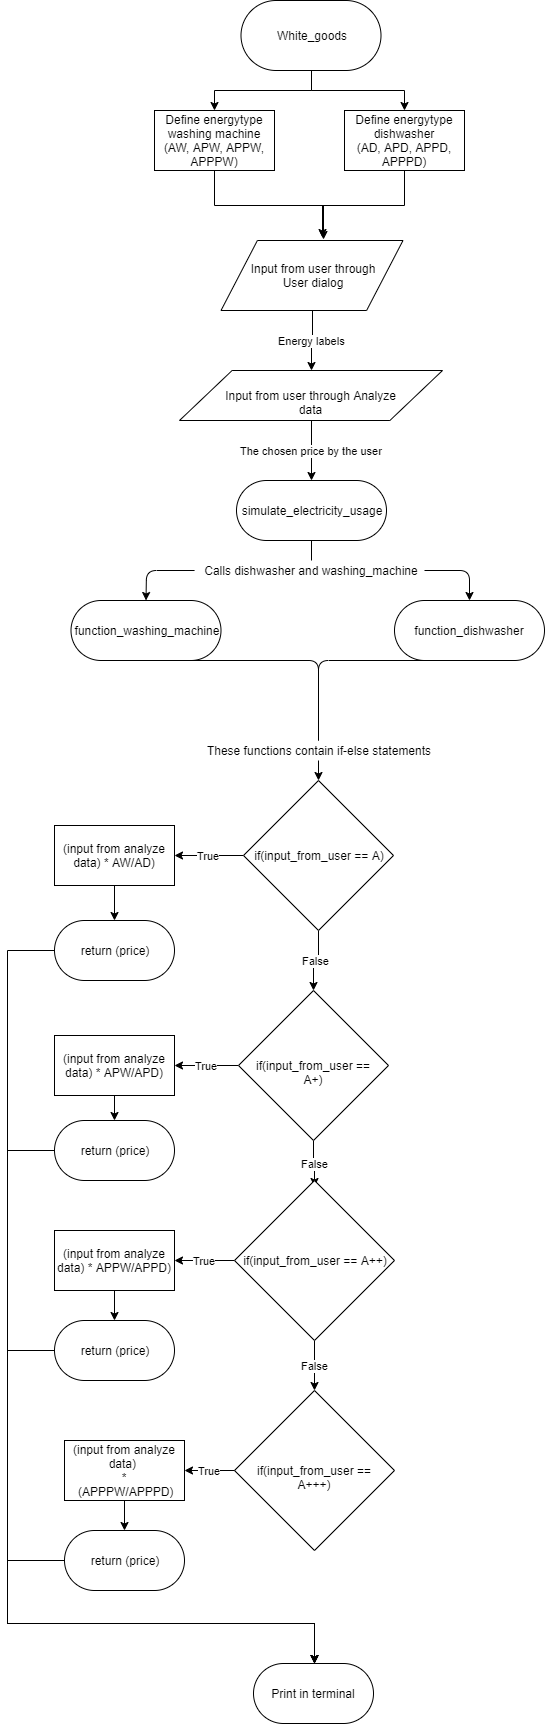

The diagram above was exported from draw.io. Its source (the exported page's mxGraphModel, read from the mxfile embedded in the PNG):
<mxGraphModel dx="1662" dy="713" grid="1" gridSize="10" guides="1" tooltips="1" connect="1" arrows="1" fold="1" page="1" pageScale="1" pageWidth="4681" pageHeight="3300" math="0" shadow="0">
  <root>
    <mxCell id="0" />
    <mxCell id="1" parent="0" />
    <mxCell id="N9KoHHrkOuzIent0CodT-40" style="edgeStyle=orthogonalEdgeStyle;rounded=0;orthogonalLoop=1;jettySize=auto;html=1;exitX=0;exitY=0.5;exitDx=0;exitDy=0;" parent="1" source="_Ic14s2iVu_6KYuRWUbS-3" target="N9KoHHrkOuzIent0CodT-38" edge="1">
      <mxGeometry relative="1" as="geometry">
        <Array as="points">
          <mxPoint x="342.5" y="1220" />
          <mxPoint x="342.5" y="1693" />
          <mxPoint x="649.5" y="1693" />
        </Array>
      </mxGeometry>
    </mxCell>
    <mxCell id="_Ic14s2iVu_6KYuRWUbS-3" value="return (price)" style="rounded=1;whiteSpace=wrap;html=1;arcSize=50;" parent="1" vertex="1">
      <mxGeometry x="390" y="1190" width="120" height="60" as="geometry" />
    </mxCell>
    <mxCell id="QbfFuFVNmYVQO2c5FbtM-3" style="edgeStyle=orthogonalEdgeStyle;rounded=0;orthogonalLoop=1;jettySize=auto;html=1;entryX=0.562;entryY=-0.009;entryDx=0;entryDy=0;entryPerimeter=0;" parent="1" source="_Ic14s2iVu_6KYuRWUbS-6" target="xRDZpWzCzA3l9Y_ORGQ5-1" edge="1">
      <mxGeometry relative="1" as="geometry" />
    </mxCell>
    <mxCell id="_Ic14s2iVu_6KYuRWUbS-6" value="Define energytype&lt;br&gt;washing machine&lt;br&gt;(AW, APW, APPW, APPPW)" style="rounded=0;whiteSpace=wrap;html=1;" parent="1" vertex="1">
      <mxGeometry x="490" y="180" width="120" height="60" as="geometry" />
    </mxCell>
    <mxCell id="QbfFuFVNmYVQO2c5FbtM-2" style="edgeStyle=orthogonalEdgeStyle;rounded=0;orthogonalLoop=1;jettySize=auto;html=1;entryX=0.558;entryY=-0.043;entryDx=0;entryDy=0;entryPerimeter=0;" parent="1" source="_Ic14s2iVu_6KYuRWUbS-8" target="xRDZpWzCzA3l9Y_ORGQ5-1" edge="1">
      <mxGeometry relative="1" as="geometry" />
    </mxCell>
    <mxCell id="_Ic14s2iVu_6KYuRWUbS-8" value="Define energytype&lt;br&gt;dishwasher&lt;br&gt;(AD, APD, APPD, APPPD)" style="rounded=0;whiteSpace=wrap;html=1;" parent="1" vertex="1">
      <mxGeometry x="680" y="180" width="120" height="60" as="geometry" />
    </mxCell>
    <mxCell id="N9KoHHrkOuzIent0CodT-8" style="edgeStyle=orthogonalEdgeStyle;rounded=0;orthogonalLoop=1;jettySize=auto;html=1;exitX=0.5;exitY=1;exitDx=0;exitDy=0;entryX=0.5;entryY=0;entryDx=0;entryDy=0;" parent="1" target="_Ic14s2iVu_6KYuRWUbS-115" edge="1">
      <mxGeometry relative="1" as="geometry" />
    </mxCell>
    <mxCell id="_Ic14s2iVu_6KYuRWUbS-57" value="" style="edgeStyle=orthogonalEdgeStyle;rounded=0;orthogonalLoop=1;jettySize=auto;html=1;" parent="1" source="_Ic14s2iVu_6KYuRWUbS-56" target="_Ic14s2iVu_6KYuRWUbS-6" edge="1">
      <mxGeometry relative="1" as="geometry" />
    </mxCell>
    <mxCell id="QbfFuFVNmYVQO2c5FbtM-1" style="edgeStyle=orthogonalEdgeStyle;rounded=0;orthogonalLoop=1;jettySize=auto;html=1;entryX=0.5;entryY=0;entryDx=0;entryDy=0;" parent="1" source="_Ic14s2iVu_6KYuRWUbS-56" target="_Ic14s2iVu_6KYuRWUbS-8" edge="1">
      <mxGeometry relative="1" as="geometry" />
    </mxCell>
    <mxCell id="_Ic14s2iVu_6KYuRWUbS-56" value="White_goods" style="rounded=1;whiteSpace=wrap;html=1;arcSize=50;" parent="1" vertex="1">
      <mxGeometry x="576.5" y="70" width="140" height="70" as="geometry" />
    </mxCell>
    <mxCell id="_Ic14s2iVu_6KYuRWUbS-120" value="False" style="edgeStyle=orthogonalEdgeStyle;rounded=0;orthogonalLoop=1;jettySize=auto;html=1;entryX=0.498;entryY=0.039;entryDx=0;entryDy=0;entryPerimeter=0;" parent="1" source="_Ic14s2iVu_6KYuRWUbS-107" target="_Ic14s2iVu_6KYuRWUbS-116" edge="1">
      <mxGeometry relative="1" as="geometry" />
    </mxCell>
    <mxCell id="_Ic14s2iVu_6KYuRWUbS-127" value="True" style="edgeStyle=orthogonalEdgeStyle;rounded=0;orthogonalLoop=1;jettySize=auto;html=1;" parent="1" source="_Ic14s2iVu_6KYuRWUbS-107" target="_Ic14s2iVu_6KYuRWUbS-122" edge="1">
      <mxGeometry relative="1" as="geometry" />
    </mxCell>
    <mxCell id="_Ic14s2iVu_6KYuRWUbS-107" value="if(input_from_user == A+)" style="rhombus;whiteSpace=wrap;html=1;" parent="1" vertex="1">
      <mxGeometry x="574" y="1060" width="150" height="150" as="geometry" />
    </mxCell>
    <mxCell id="_Ic14s2iVu_6KYuRWUbS-126" value="True" style="edgeStyle=orthogonalEdgeStyle;rounded=0;orthogonalLoop=1;jettySize=auto;html=1;entryX=1;entryY=0.5;entryDx=0;entryDy=0;" parent="1" source="_Ic14s2iVu_6KYuRWUbS-115" target="_Ic14s2iVu_6KYuRWUbS-123" edge="1">
      <mxGeometry relative="1" as="geometry" />
    </mxCell>
    <mxCell id="N9KoHHrkOuzIent0CodT-9" value="False" style="edgeStyle=orthogonalEdgeStyle;rounded=0;orthogonalLoop=1;jettySize=auto;html=1;exitX=0.5;exitY=1;exitDx=0;exitDy=0;entryX=0.5;entryY=0;entryDx=0;entryDy=0;" parent="1" source="_Ic14s2iVu_6KYuRWUbS-115" target="_Ic14s2iVu_6KYuRWUbS-107" edge="1">
      <mxGeometry relative="1" as="geometry" />
    </mxCell>
    <mxCell id="_Ic14s2iVu_6KYuRWUbS-115" value="if(input_from_user == A)" style="rhombus;whiteSpace=wrap;html=1;" parent="1" vertex="1">
      <mxGeometry x="579" y="850" width="150" height="150" as="geometry" />
    </mxCell>
    <mxCell id="_Ic14s2iVu_6KYuRWUbS-121" value="False" style="edgeStyle=orthogonalEdgeStyle;rounded=0;orthogonalLoop=1;jettySize=auto;html=1;" parent="1" source="_Ic14s2iVu_6KYuRWUbS-116" target="_Ic14s2iVu_6KYuRWUbS-117" edge="1">
      <mxGeometry relative="1" as="geometry" />
    </mxCell>
    <mxCell id="_Ic14s2iVu_6KYuRWUbS-128" value="True" style="edgeStyle=orthogonalEdgeStyle;rounded=0;orthogonalLoop=1;jettySize=auto;html=1;entryX=1;entryY=0.5;entryDx=0;entryDy=0;" parent="1" source="_Ic14s2iVu_6KYuRWUbS-116" target="_Ic14s2iVu_6KYuRWUbS-124" edge="1">
      <mxGeometry relative="1" as="geometry" />
    </mxCell>
    <mxCell id="_Ic14s2iVu_6KYuRWUbS-116" value="if(input_from_user == A++)" style="rhombus;whiteSpace=wrap;html=1;" parent="1" vertex="1">
      <mxGeometry x="570" y="1250" width="160" height="160" as="geometry" />
    </mxCell>
    <mxCell id="_Ic14s2iVu_6KYuRWUbS-129" value="True" style="edgeStyle=orthogonalEdgeStyle;rounded=0;orthogonalLoop=1;jettySize=auto;html=1;entryX=1;entryY=0.5;entryDx=0;entryDy=0;" parent="1" source="_Ic14s2iVu_6KYuRWUbS-117" target="_Ic14s2iVu_6KYuRWUbS-125" edge="1">
      <mxGeometry relative="1" as="geometry" />
    </mxCell>
    <mxCell id="_Ic14s2iVu_6KYuRWUbS-117" value="if(input_from_user == A+++)" style="rhombus;whiteSpace=wrap;html=1;" parent="1" vertex="1">
      <mxGeometry x="570" y="1460" width="160" height="160" as="geometry" />
    </mxCell>
    <mxCell id="t6n0e6knWq2nwGCpw6NI-2" style="edgeStyle=orthogonalEdgeStyle;rounded=0;orthogonalLoop=1;jettySize=auto;html=1;entryX=0.5;entryY=0;entryDx=0;entryDy=0;" parent="1" source="_Ic14s2iVu_6KYuRWUbS-122" target="_Ic14s2iVu_6KYuRWUbS-3" edge="1">
      <mxGeometry relative="1" as="geometry" />
    </mxCell>
    <mxCell id="_Ic14s2iVu_6KYuRWUbS-122" value="&lt;span style=&quot;white-space: normal&quot;&gt;(input from analyze data) * APW/APD)&lt;/span&gt;" style="rounded=0;whiteSpace=wrap;html=1;" parent="1" vertex="1">
      <mxGeometry x="390" y="1105" width="120" height="60" as="geometry" />
    </mxCell>
    <mxCell id="t6n0e6knWq2nwGCpw6NI-1" style="edgeStyle=orthogonalEdgeStyle;rounded=0;orthogonalLoop=1;jettySize=auto;html=1;entryX=0.5;entryY=0;entryDx=0;entryDy=0;" parent="1" source="_Ic14s2iVu_6KYuRWUbS-123" target="_Ic14s2iVu_6KYuRWUbS-136" edge="1">
      <mxGeometry relative="1" as="geometry" />
    </mxCell>
    <mxCell id="_Ic14s2iVu_6KYuRWUbS-123" value="(input from analyze data) * AW/AD)" style="rounded=0;whiteSpace=wrap;html=1;" parent="1" vertex="1">
      <mxGeometry x="390" y="895" width="120" height="60" as="geometry" />
    </mxCell>
    <mxCell id="t6n0e6knWq2nwGCpw6NI-3" style="edgeStyle=orthogonalEdgeStyle;rounded=0;orthogonalLoop=1;jettySize=auto;html=1;entryX=0.5;entryY=0;entryDx=0;entryDy=0;" parent="1" source="_Ic14s2iVu_6KYuRWUbS-124" target="_Ic14s2iVu_6KYuRWUbS-131" edge="1">
      <mxGeometry relative="1" as="geometry" />
    </mxCell>
    <mxCell id="_Ic14s2iVu_6KYuRWUbS-124" value="&lt;span style=&quot;white-space: normal&quot;&gt;(input from analyze data) * APPW/APPD)&lt;/span&gt;" style="rounded=0;whiteSpace=wrap;html=1;" parent="1" vertex="1">
      <mxGeometry x="390" y="1300" width="120" height="60" as="geometry" />
    </mxCell>
    <mxCell id="t6n0e6knWq2nwGCpw6NI-4" style="edgeStyle=orthogonalEdgeStyle;rounded=0;orthogonalLoop=1;jettySize=auto;html=1;entryX=0.5;entryY=0;entryDx=0;entryDy=0;" parent="1" source="_Ic14s2iVu_6KYuRWUbS-125" target="_Ic14s2iVu_6KYuRWUbS-134" edge="1">
      <mxGeometry relative="1" as="geometry" />
    </mxCell>
    <mxCell id="_Ic14s2iVu_6KYuRWUbS-125" value="&lt;span style=&quot;white-space: normal&quot;&gt;(input from analyze data)&amp;nbsp;&lt;br&gt;*&lt;br&gt;&amp;nbsp;(APPPW/APPPD)&lt;/span&gt;" style="rounded=0;whiteSpace=wrap;html=1;" parent="1" vertex="1">
      <mxGeometry x="400" y="1510" width="120" height="60" as="geometry" />
    </mxCell>
    <mxCell id="N9KoHHrkOuzIent0CodT-41" style="edgeStyle=orthogonalEdgeStyle;rounded=0;orthogonalLoop=1;jettySize=auto;html=1;exitX=0;exitY=0.5;exitDx=0;exitDy=0;" parent="1" source="_Ic14s2iVu_6KYuRWUbS-131" target="N9KoHHrkOuzIent0CodT-38" edge="1">
      <mxGeometry relative="1" as="geometry">
        <Array as="points">
          <mxPoint x="342.5" y="1420" />
          <mxPoint x="342.5" y="1693" />
          <mxPoint x="649.5" y="1693" />
        </Array>
      </mxGeometry>
    </mxCell>
    <mxCell id="_Ic14s2iVu_6KYuRWUbS-131" value="return (price)" style="rounded=1;whiteSpace=wrap;html=1;arcSize=50;" parent="1" vertex="1">
      <mxGeometry x="390" y="1390" width="120" height="60" as="geometry" />
    </mxCell>
    <mxCell id="N9KoHHrkOuzIent0CodT-42" style="edgeStyle=orthogonalEdgeStyle;rounded=0;orthogonalLoop=1;jettySize=auto;html=1;exitX=0;exitY=0.5;exitDx=0;exitDy=0;" parent="1" source="_Ic14s2iVu_6KYuRWUbS-134" target="N9KoHHrkOuzIent0CodT-38" edge="1">
      <mxGeometry relative="1" as="geometry">
        <Array as="points">
          <mxPoint x="342.5" y="1630" />
          <mxPoint x="342.5" y="1693" />
          <mxPoint x="649.5" y="1693" />
        </Array>
      </mxGeometry>
    </mxCell>
    <mxCell id="_Ic14s2iVu_6KYuRWUbS-134" value="return (price)" style="rounded=1;whiteSpace=wrap;html=1;arcSize=50;" parent="1" vertex="1">
      <mxGeometry x="400" y="1600" width="120" height="60" as="geometry" />
    </mxCell>
    <mxCell id="N9KoHHrkOuzIent0CodT-39" style="edgeStyle=orthogonalEdgeStyle;rounded=0;orthogonalLoop=1;jettySize=auto;html=1;exitX=0;exitY=0.5;exitDx=0;exitDy=0;" parent="1" source="_Ic14s2iVu_6KYuRWUbS-136" target="N9KoHHrkOuzIent0CodT-38" edge="1">
      <mxGeometry relative="1" as="geometry">
        <Array as="points">
          <mxPoint x="342.5" y="1020" />
          <mxPoint x="342.5" y="1693" />
          <mxPoint x="649.5" y="1693" />
        </Array>
      </mxGeometry>
    </mxCell>
    <mxCell id="_Ic14s2iVu_6KYuRWUbS-136" value="return (price)" style="rounded=1;whiteSpace=wrap;html=1;arcSize=50;" parent="1" vertex="1">
      <mxGeometry x="390" y="990" width="120" height="60" as="geometry" />
    </mxCell>
    <mxCell id="N9KoHHrkOuzIent0CodT-38" value="Print in terminal" style="rounded=1;whiteSpace=wrap;html=1;arcSize=50;" parent="1" vertex="1">
      <mxGeometry x="589" y="1733" width="120" height="60" as="geometry" />
    </mxCell>
    <mxCell id="N9KoHHrkOuzIent0CodT-43" value="function_washing_machine" style="rounded=1;whiteSpace=wrap;html=1;arcSize=50;" parent="1" vertex="1">
      <mxGeometry x="406.5" y="670" width="150" height="60" as="geometry" />
    </mxCell>
    <mxCell id="xRDZpWzCzA3l9Y_ORGQ5-6" value="Energy labels" style="edgeStyle=orthogonalEdgeStyle;rounded=0;orthogonalLoop=1;jettySize=auto;html=1;entryX=0.5;entryY=0;entryDx=0;entryDy=0;" parent="1" source="xRDZpWzCzA3l9Y_ORGQ5-1" target="xRDZpWzCzA3l9Y_ORGQ5-4" edge="1">
      <mxGeometry relative="1" as="geometry" />
    </mxCell>
    <mxCell id="xRDZpWzCzA3l9Y_ORGQ5-1" value="Input from user through&lt;br&gt;User dialog" style="shape=parallelogram;perimeter=parallelogramPerimeter;whiteSpace=wrap;html=1;" parent="1" vertex="1">
      <mxGeometry x="556.5" y="310" width="182" height="70" as="geometry" />
    </mxCell>
    <mxCell id="xRDZpWzCzA3l9Y_ORGQ5-4" value="Input from user through Analyze data" style="shape=parallelogram;perimeter=parallelogramPerimeter;whiteSpace=wrap;html=1;" parent="1" vertex="1">
      <mxGeometry x="515" y="440" width="263" height="50" as="geometry" />
    </mxCell>
    <mxCell id="_pF8lxNuL_ZQeknvHens-1" value="function_dishwasher" style="rounded=1;whiteSpace=wrap;html=1;arcSize=50;" parent="1" vertex="1">
      <mxGeometry x="730" y="670" width="150" height="60" as="geometry" />
    </mxCell>
    <mxCell id="_pF8lxNuL_ZQeknvHens-6" value="simulate_electricity_usage" style="rounded=1;whiteSpace=wrap;html=1;arcSize=50;" parent="1" vertex="1">
      <mxGeometry x="572" y="550" width="150" height="60" as="geometry" />
    </mxCell>
    <mxCell id="_pF8lxNuL_ZQeknvHens-9" value="The chosen price by the user" style="edgeStyle=orthogonalEdgeStyle;rounded=0;orthogonalLoop=1;jettySize=auto;html=1;exitX=0.5;exitY=1;exitDx=0;exitDy=0;entryX=0.5;entryY=0;entryDx=0;entryDy=0;" parent="1" source="xRDZpWzCzA3l9Y_ORGQ5-4" target="_pF8lxNuL_ZQeknvHens-6" edge="1">
      <mxGeometry relative="1" as="geometry">
        <mxPoint x="647" y="490" as="sourcePoint" />
        <mxPoint x="535" y="596" as="targetPoint" />
      </mxGeometry>
    </mxCell>
    <mxCell id="_pF8lxNuL_ZQeknvHens-17" value="Calls dishwasher and washing_machine" style="text;html=1;strokeColor=none;fillColor=none;align=center;verticalAlign=middle;whiteSpace=wrap;rounded=0;" parent="1" vertex="1">
      <mxGeometry x="521" y="630" width="252" height="20" as="geometry" />
    </mxCell>
    <mxCell id="_pF8lxNuL_ZQeknvHens-26" style="edgeStyle=orthogonalEdgeStyle;rounded=0;orthogonalLoop=1;jettySize=auto;html=1;exitX=0.5;exitY=1;exitDx=0;exitDy=0;entryX=0.5;entryY=0;entryDx=0;entryDy=0;" parent="1" source="_pF8lxNuL_ZQeknvHens-20" target="_Ic14s2iVu_6KYuRWUbS-115" edge="1">
      <mxGeometry relative="1" as="geometry" />
    </mxCell>
    <mxCell id="_pF8lxNuL_ZQeknvHens-20" value="These functions contain if-else statements" style="text;html=1;strokeColor=none;fillColor=none;align=center;verticalAlign=middle;whiteSpace=wrap;rounded=0;" parent="1" vertex="1">
      <mxGeometry x="524" y="810" width="260" height="20" as="geometry" />
    </mxCell>
    <mxCell id="_pF8lxNuL_ZQeknvHens-22" value="" style="endArrow=none;html=1;entryX=0.5;entryY=1;entryDx=0;entryDy=0;exitX=0.5;exitY=0;exitDx=0;exitDy=0;" parent="1" source="_pF8lxNuL_ZQeknvHens-20" target="N9KoHHrkOuzIent0CodT-43" edge="1">
      <mxGeometry width="50" height="50" relative="1" as="geometry">
        <mxPoint x="650" y="800" as="sourcePoint" />
        <mxPoint x="525" y="750" as="targetPoint" />
        <Array as="points">
          <mxPoint x="654" y="730" />
        </Array>
      </mxGeometry>
    </mxCell>
    <mxCell id="_pF8lxNuL_ZQeknvHens-23" value="" style="endArrow=none;html=1;entryX=0.5;entryY=1;entryDx=0;entryDy=0;exitX=0.5;exitY=0;exitDx=0;exitDy=0;" parent="1" source="_pF8lxNuL_ZQeknvHens-20" target="_pF8lxNuL_ZQeknvHens-1" edge="1">
      <mxGeometry width="50" height="50" relative="1" as="geometry">
        <mxPoint x="778" y="783" as="sourcePoint" />
        <mxPoint x="828" y="733" as="targetPoint" />
        <Array as="points">
          <mxPoint x="654" y="730" />
        </Array>
      </mxGeometry>
    </mxCell>
    <mxCell id="_pF8lxNuL_ZQeknvHens-27" value="" style="endArrow=none;html=1;entryX=0.5;entryY=1;entryDx=0;entryDy=0;exitX=0.5;exitY=0;exitDx=0;exitDy=0;" parent="1" source="_pF8lxNuL_ZQeknvHens-17" target="_pF8lxNuL_ZQeknvHens-6" edge="1">
      <mxGeometry width="50" height="50" relative="1" as="geometry">
        <mxPoint x="365" y="575" as="sourcePoint" />
        <mxPoint x="415" y="525" as="targetPoint" />
      </mxGeometry>
    </mxCell>
    <mxCell id="_pF8lxNuL_ZQeknvHens-30" value="" style="endArrow=classic;html=1;entryX=0.5;entryY=0;entryDx=0;entryDy=0;" parent="1" target="_pF8lxNuL_ZQeknvHens-1" edge="1">
      <mxGeometry width="50" height="50" relative="1" as="geometry">
        <mxPoint x="760" y="640" as="sourcePoint" />
        <mxPoint x="960" y="510" as="targetPoint" />
        <Array as="points">
          <mxPoint x="805" y="640" />
        </Array>
      </mxGeometry>
    </mxCell>
    <mxCell id="_pF8lxNuL_ZQeknvHens-31" value="" style="endArrow=classic;html=1;entryX=0.5;entryY=0;entryDx=0;entryDy=0;exitX=0.036;exitY=0.5;exitDx=0;exitDy=0;exitPerimeter=0;" parent="1" source="_pF8lxNuL_ZQeknvHens-17" target="N9KoHHrkOuzIent0CodT-43" edge="1">
      <mxGeometry width="50" height="50" relative="1" as="geometry">
        <mxPoint x="450" y="660" as="sourcePoint" />
        <mxPoint x="500" y="610" as="targetPoint" />
        <Array as="points">
          <mxPoint x="482" y="640" />
        </Array>
      </mxGeometry>
    </mxCell>
  </root>
</mxGraphModel>